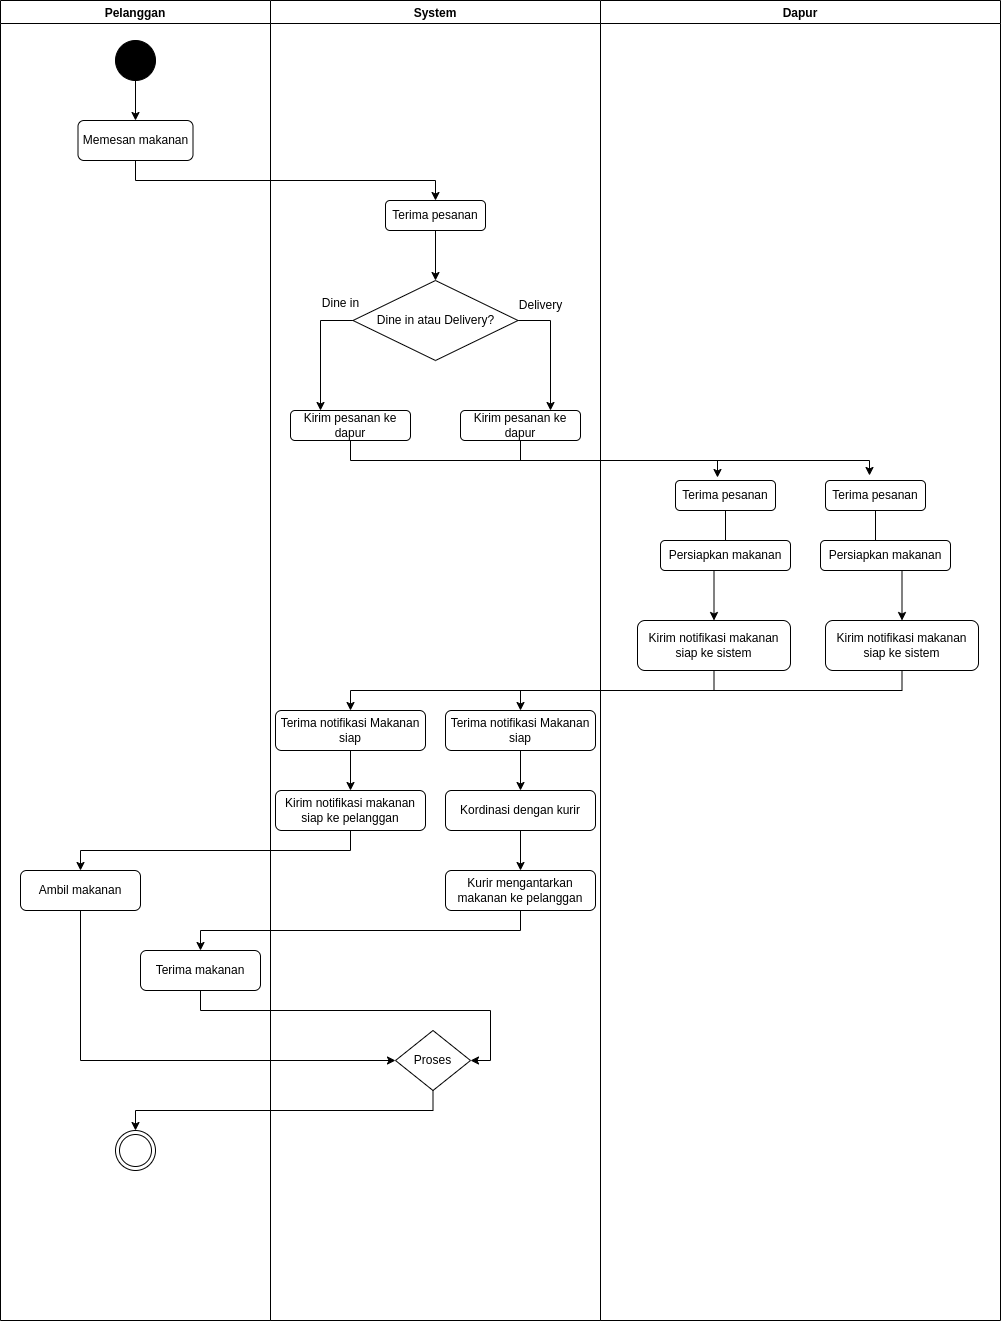

The diagram above was exported from draw.io. Its source (the exported page's mxGraphModel, read from the mxfile embedded in the PNG):
<mxGraphModel dx="880" dy="520" grid="1" gridSize="10" guides="1" tooltips="1" connect="1" arrows="1" fold="1" page="1" pageScale="1" pageWidth="827" pageHeight="1169" math="0" shadow="0">
  <root>
    <mxCell id="0" />
    <mxCell id="1" parent="0" />
    <mxCell id="ziLq3nehh7RJ9TwdJWyE-1" value="Pelanggan" style="swimlane;" vertex="1" parent="1">
      <mxGeometry x="80" y="40" width="270" height="1320" as="geometry" />
    </mxCell>
    <mxCell id="ziLq3nehh7RJ9TwdJWyE-25" value="" style="edgeStyle=orthogonalEdgeStyle;rounded=0;orthogonalLoop=1;jettySize=auto;html=1;" edge="1" parent="ziLq3nehh7RJ9TwdJWyE-1" source="ziLq3nehh7RJ9TwdJWyE-4" target="ziLq3nehh7RJ9TwdJWyE-5">
      <mxGeometry relative="1" as="geometry" />
    </mxCell>
    <mxCell id="ziLq3nehh7RJ9TwdJWyE-4" value="" style="ellipse;whiteSpace=wrap;html=1;aspect=fixed;fillColor=#000000;" vertex="1" parent="ziLq3nehh7RJ9TwdJWyE-1">
      <mxGeometry x="115" y="40" width="40" height="40" as="geometry" />
    </mxCell>
    <mxCell id="ziLq3nehh7RJ9TwdJWyE-5" value="Memesan makanan" style="rounded=1;whiteSpace=wrap;html=1;" vertex="1" parent="ziLq3nehh7RJ9TwdJWyE-1">
      <mxGeometry x="77.5" y="120" width="115" height="40" as="geometry" />
    </mxCell>
    <mxCell id="ziLq3nehh7RJ9TwdJWyE-21" value="Ambil makanan" style="rounded=1;whiteSpace=wrap;html=1;" vertex="1" parent="ziLq3nehh7RJ9TwdJWyE-1">
      <mxGeometry x="20" y="870" width="120" height="40" as="geometry" />
    </mxCell>
    <mxCell id="ziLq3nehh7RJ9TwdJWyE-22" value="Terima makanan" style="rounded=1;whiteSpace=wrap;html=1;" vertex="1" parent="ziLq3nehh7RJ9TwdJWyE-1">
      <mxGeometry x="140" y="950" width="120" height="40" as="geometry" />
    </mxCell>
    <mxCell id="ziLq3nehh7RJ9TwdJWyE-24" value="" style="ellipse;shape=doubleEllipse;whiteSpace=wrap;html=1;aspect=fixed;" vertex="1" parent="ziLq3nehh7RJ9TwdJWyE-1">
      <mxGeometry x="115" y="1130" width="40" height="40" as="geometry" />
    </mxCell>
    <mxCell id="ziLq3nehh7RJ9TwdJWyE-2" value="System" style="swimlane;" vertex="1" parent="1">
      <mxGeometry x="350" y="40" width="330" height="1320" as="geometry" />
    </mxCell>
    <mxCell id="ziLq3nehh7RJ9TwdJWyE-28" value="" style="edgeStyle=orthogonalEdgeStyle;rounded=0;orthogonalLoop=1;jettySize=auto;html=1;" edge="1" parent="ziLq3nehh7RJ9TwdJWyE-2" source="ziLq3nehh7RJ9TwdJWyE-6" target="ziLq3nehh7RJ9TwdJWyE-7">
      <mxGeometry relative="1" as="geometry" />
    </mxCell>
    <mxCell id="ziLq3nehh7RJ9TwdJWyE-6" value="Terima pesanan" style="rounded=1;whiteSpace=wrap;html=1;" vertex="1" parent="ziLq3nehh7RJ9TwdJWyE-2">
      <mxGeometry x="115" y="200" width="100" height="30" as="geometry" />
    </mxCell>
    <mxCell id="ziLq3nehh7RJ9TwdJWyE-29" style="edgeStyle=orthogonalEdgeStyle;rounded=0;orthogonalLoop=1;jettySize=auto;html=1;exitX=0;exitY=0.5;exitDx=0;exitDy=0;entryX=0.25;entryY=0;entryDx=0;entryDy=0;" edge="1" parent="ziLq3nehh7RJ9TwdJWyE-2" source="ziLq3nehh7RJ9TwdJWyE-7" target="ziLq3nehh7RJ9TwdJWyE-8">
      <mxGeometry relative="1" as="geometry" />
    </mxCell>
    <mxCell id="ziLq3nehh7RJ9TwdJWyE-30" style="edgeStyle=orthogonalEdgeStyle;rounded=0;orthogonalLoop=1;jettySize=auto;html=1;exitX=1;exitY=0.5;exitDx=0;exitDy=0;entryX=0.75;entryY=0;entryDx=0;entryDy=0;" edge="1" parent="ziLq3nehh7RJ9TwdJWyE-2" source="ziLq3nehh7RJ9TwdJWyE-7" target="ziLq3nehh7RJ9TwdJWyE-9">
      <mxGeometry relative="1" as="geometry" />
    </mxCell>
    <mxCell id="ziLq3nehh7RJ9TwdJWyE-7" value="Dine in atau Delivery?" style="rhombus;whiteSpace=wrap;html=1;" vertex="1" parent="ziLq3nehh7RJ9TwdJWyE-2">
      <mxGeometry x="82.5" y="280" width="165" height="80" as="geometry" />
    </mxCell>
    <mxCell id="ziLq3nehh7RJ9TwdJWyE-8" value="Kirim pesanan ke dapur" style="rounded=1;whiteSpace=wrap;html=1;" vertex="1" parent="ziLq3nehh7RJ9TwdJWyE-2">
      <mxGeometry x="20" y="410" width="120" height="30" as="geometry" />
    </mxCell>
    <mxCell id="ziLq3nehh7RJ9TwdJWyE-9" value="Kirim pesanan ke dapur" style="rounded=1;whiteSpace=wrap;html=1;" vertex="1" parent="ziLq3nehh7RJ9TwdJWyE-2">
      <mxGeometry x="190" y="410" width="120" height="30" as="geometry" />
    </mxCell>
    <mxCell id="ziLq3nehh7RJ9TwdJWyE-38" value="" style="edgeStyle=orthogonalEdgeStyle;rounded=0;orthogonalLoop=1;jettySize=auto;html=1;" edge="1" parent="ziLq3nehh7RJ9TwdJWyE-2" source="ziLq3nehh7RJ9TwdJWyE-16" target="ziLq3nehh7RJ9TwdJWyE-18">
      <mxGeometry relative="1" as="geometry" />
    </mxCell>
    <mxCell id="ziLq3nehh7RJ9TwdJWyE-16" value="Terima notifikasi Makanan siap" style="rounded=1;whiteSpace=wrap;html=1;" vertex="1" parent="ziLq3nehh7RJ9TwdJWyE-2">
      <mxGeometry x="5" y="710" width="150" height="40" as="geometry" />
    </mxCell>
    <mxCell id="ziLq3nehh7RJ9TwdJWyE-39" value="" style="edgeStyle=orthogonalEdgeStyle;rounded=0;orthogonalLoop=1;jettySize=auto;html=1;" edge="1" parent="ziLq3nehh7RJ9TwdJWyE-2" source="ziLq3nehh7RJ9TwdJWyE-17" target="ziLq3nehh7RJ9TwdJWyE-19">
      <mxGeometry relative="1" as="geometry" />
    </mxCell>
    <mxCell id="ziLq3nehh7RJ9TwdJWyE-17" value="Terima notifikasi Makanan siap" style="rounded=1;whiteSpace=wrap;html=1;" vertex="1" parent="ziLq3nehh7RJ9TwdJWyE-2">
      <mxGeometry x="175" y="710" width="150" height="40" as="geometry" />
    </mxCell>
    <mxCell id="ziLq3nehh7RJ9TwdJWyE-18" value="Kirim notifikasi makanan siap ke pelanggan&lt;span style=&quot;color: rgba(0, 0, 0, 0); font-family: monospace; font-size: 0px; text-align: start; text-wrap: nowrap;&quot;&gt;%3CmxGraphModel%3E%3Croot%3E%3CmxCell%20id%3D%220%22%2F%3E%3CmxCell%20id%3D%221%22%20parent%3D%220%22%2F%3E%3CmxCell%20id%3D%222%22%20value%3D%22Terima%20notifikasi%20Makanan%20siap%22%20style%3D%22rounded%3D1%3BwhiteSpace%3Dwrap%3Bhtml%3D1%3B%22%20vertex%3D%221%22%20parent%3D%221%22%3E%3CmxGeometry%20x%3D%22355%22%20y%3D%22750%22%20width%3D%22150%22%20height%3D%2240%22%20as%3D%22geometry%22%2F%3E%3C%2FmxCell%3E%3C%2Froot%3E%3C%2FmxGraphModel%3E&lt;/span&gt;" style="rounded=1;whiteSpace=wrap;html=1;" vertex="1" parent="ziLq3nehh7RJ9TwdJWyE-2">
      <mxGeometry x="5" y="790" width="150" height="40" as="geometry" />
    </mxCell>
    <mxCell id="ziLq3nehh7RJ9TwdJWyE-41" value="" style="edgeStyle=orthogonalEdgeStyle;rounded=0;orthogonalLoop=1;jettySize=auto;html=1;" edge="1" parent="ziLq3nehh7RJ9TwdJWyE-2" source="ziLq3nehh7RJ9TwdJWyE-19" target="ziLq3nehh7RJ9TwdJWyE-20">
      <mxGeometry relative="1" as="geometry" />
    </mxCell>
    <mxCell id="ziLq3nehh7RJ9TwdJWyE-19" value="Kordinasi dengan kurir" style="rounded=1;whiteSpace=wrap;html=1;" vertex="1" parent="ziLq3nehh7RJ9TwdJWyE-2">
      <mxGeometry x="175" y="790" width="150" height="40" as="geometry" />
    </mxCell>
    <mxCell id="ziLq3nehh7RJ9TwdJWyE-20" value="Kurir mengantarkan makanan ke pelanggan" style="rounded=1;whiteSpace=wrap;html=1;" vertex="1" parent="ziLq3nehh7RJ9TwdJWyE-2">
      <mxGeometry x="175" y="870" width="150" height="40" as="geometry" />
    </mxCell>
    <mxCell id="ziLq3nehh7RJ9TwdJWyE-23" value="Proses" style="rhombus;whiteSpace=wrap;html=1;" vertex="1" parent="ziLq3nehh7RJ9TwdJWyE-2">
      <mxGeometry x="125" y="1030" width="75" height="60" as="geometry" />
    </mxCell>
    <mxCell id="ziLq3nehh7RJ9TwdJWyE-47" value="Delivery" style="text;html=1;align=center;verticalAlign=middle;resizable=0;points=[];autosize=1;strokeColor=none;fillColor=none;" vertex="1" parent="ziLq3nehh7RJ9TwdJWyE-2">
      <mxGeometry x="235" y="290" width="70" height="30" as="geometry" />
    </mxCell>
    <mxCell id="ziLq3nehh7RJ9TwdJWyE-3" value="Dapur" style="swimlane;" vertex="1" parent="1">
      <mxGeometry x="680" y="40" width="400" height="1320" as="geometry" />
    </mxCell>
    <mxCell id="ziLq3nehh7RJ9TwdJWyE-33" value="" style="edgeStyle=orthogonalEdgeStyle;rounded=0;orthogonalLoop=1;jettySize=auto;html=1;" edge="1" parent="ziLq3nehh7RJ9TwdJWyE-3" source="ziLq3nehh7RJ9TwdJWyE-10" target="ziLq3nehh7RJ9TwdJWyE-14">
      <mxGeometry relative="1" as="geometry" />
    </mxCell>
    <mxCell id="ziLq3nehh7RJ9TwdJWyE-10" value="Terima pesanan" style="rounded=1;whiteSpace=wrap;html=1;" vertex="1" parent="ziLq3nehh7RJ9TwdJWyE-3">
      <mxGeometry x="75" y="480" width="100" height="30" as="geometry" />
    </mxCell>
    <mxCell id="ziLq3nehh7RJ9TwdJWyE-34" value="" style="edgeStyle=orthogonalEdgeStyle;rounded=0;orthogonalLoop=1;jettySize=auto;html=1;" edge="1" parent="ziLq3nehh7RJ9TwdJWyE-3" source="ziLq3nehh7RJ9TwdJWyE-11" target="ziLq3nehh7RJ9TwdJWyE-15">
      <mxGeometry relative="1" as="geometry" />
    </mxCell>
    <mxCell id="ziLq3nehh7RJ9TwdJWyE-11" value="Terima pesanan" style="rounded=1;whiteSpace=wrap;html=1;" vertex="1" parent="ziLq3nehh7RJ9TwdJWyE-3">
      <mxGeometry x="225" y="480" width="100" height="30" as="geometry" />
    </mxCell>
    <mxCell id="ziLq3nehh7RJ9TwdJWyE-12" value="Persiapkan makanan" style="rounded=1;whiteSpace=wrap;html=1;" vertex="1" parent="ziLq3nehh7RJ9TwdJWyE-3">
      <mxGeometry x="60" y="540" width="130" height="30" as="geometry" />
    </mxCell>
    <mxCell id="ziLq3nehh7RJ9TwdJWyE-13" value="Persiapkan makanan" style="rounded=1;whiteSpace=wrap;html=1;" vertex="1" parent="ziLq3nehh7RJ9TwdJWyE-3">
      <mxGeometry x="220" y="540" width="130" height="30" as="geometry" />
    </mxCell>
    <mxCell id="ziLq3nehh7RJ9TwdJWyE-14" value="Kirim notifikasi makanan siap ke sistem" style="rounded=1;whiteSpace=wrap;html=1;" vertex="1" parent="ziLq3nehh7RJ9TwdJWyE-3">
      <mxGeometry x="37" y="620" width="153" height="50" as="geometry" />
    </mxCell>
    <mxCell id="ziLq3nehh7RJ9TwdJWyE-15" value="Kirim notifikasi makanan siap ke sistem" style="rounded=1;whiteSpace=wrap;html=1;" vertex="1" parent="ziLq3nehh7RJ9TwdJWyE-3">
      <mxGeometry x="225" y="620" width="153" height="50" as="geometry" />
    </mxCell>
    <mxCell id="ziLq3nehh7RJ9TwdJWyE-27" style="edgeStyle=orthogonalEdgeStyle;rounded=0;orthogonalLoop=1;jettySize=auto;html=1;exitX=0.5;exitY=1;exitDx=0;exitDy=0;entryX=0.5;entryY=0;entryDx=0;entryDy=0;" edge="1" parent="1" source="ziLq3nehh7RJ9TwdJWyE-5" target="ziLq3nehh7RJ9TwdJWyE-6">
      <mxGeometry relative="1" as="geometry" />
    </mxCell>
    <mxCell id="ziLq3nehh7RJ9TwdJWyE-31" style="edgeStyle=orthogonalEdgeStyle;rounded=0;orthogonalLoop=1;jettySize=auto;html=1;exitX=0.5;exitY=1;exitDx=0;exitDy=0;entryX=0.44;entryY=-0.167;entryDx=0;entryDy=0;entryPerimeter=0;" edge="1" parent="1" source="ziLq3nehh7RJ9TwdJWyE-9" target="ziLq3nehh7RJ9TwdJWyE-11">
      <mxGeometry relative="1" as="geometry" />
    </mxCell>
    <mxCell id="ziLq3nehh7RJ9TwdJWyE-32" style="edgeStyle=orthogonalEdgeStyle;rounded=0;orthogonalLoop=1;jettySize=auto;html=1;exitX=0.5;exitY=1;exitDx=0;exitDy=0;entryX=0.42;entryY=-0.1;entryDx=0;entryDy=0;entryPerimeter=0;" edge="1" parent="1" source="ziLq3nehh7RJ9TwdJWyE-8" target="ziLq3nehh7RJ9TwdJWyE-10">
      <mxGeometry relative="1" as="geometry" />
    </mxCell>
    <mxCell id="ziLq3nehh7RJ9TwdJWyE-36" style="edgeStyle=orthogonalEdgeStyle;rounded=0;orthogonalLoop=1;jettySize=auto;html=1;exitX=0.5;exitY=1;exitDx=0;exitDy=0;entryX=0.5;entryY=0;entryDx=0;entryDy=0;" edge="1" parent="1" source="ziLq3nehh7RJ9TwdJWyE-14" target="ziLq3nehh7RJ9TwdJWyE-16">
      <mxGeometry relative="1" as="geometry" />
    </mxCell>
    <mxCell id="ziLq3nehh7RJ9TwdJWyE-37" style="edgeStyle=orthogonalEdgeStyle;rounded=0;orthogonalLoop=1;jettySize=auto;html=1;exitX=0.5;exitY=1;exitDx=0;exitDy=0;entryX=0.5;entryY=0;entryDx=0;entryDy=0;" edge="1" parent="1" source="ziLq3nehh7RJ9TwdJWyE-15" target="ziLq3nehh7RJ9TwdJWyE-17">
      <mxGeometry relative="1" as="geometry" />
    </mxCell>
    <mxCell id="ziLq3nehh7RJ9TwdJWyE-40" style="edgeStyle=orthogonalEdgeStyle;rounded=0;orthogonalLoop=1;jettySize=auto;html=1;exitX=0.5;exitY=1;exitDx=0;exitDy=0;entryX=0.5;entryY=0;entryDx=0;entryDy=0;" edge="1" parent="1" source="ziLq3nehh7RJ9TwdJWyE-18" target="ziLq3nehh7RJ9TwdJWyE-21">
      <mxGeometry relative="1" as="geometry" />
    </mxCell>
    <mxCell id="ziLq3nehh7RJ9TwdJWyE-42" style="edgeStyle=orthogonalEdgeStyle;rounded=0;orthogonalLoop=1;jettySize=auto;html=1;exitX=0.5;exitY=1;exitDx=0;exitDy=0;entryX=0.5;entryY=0;entryDx=0;entryDy=0;" edge="1" parent="1" source="ziLq3nehh7RJ9TwdJWyE-20" target="ziLq3nehh7RJ9TwdJWyE-22">
      <mxGeometry relative="1" as="geometry" />
    </mxCell>
    <mxCell id="ziLq3nehh7RJ9TwdJWyE-43" style="edgeStyle=orthogonalEdgeStyle;rounded=0;orthogonalLoop=1;jettySize=auto;html=1;exitX=0.5;exitY=1;exitDx=0;exitDy=0;entryX=0;entryY=0.5;entryDx=0;entryDy=0;" edge="1" parent="1" source="ziLq3nehh7RJ9TwdJWyE-21" target="ziLq3nehh7RJ9TwdJWyE-23">
      <mxGeometry relative="1" as="geometry" />
    </mxCell>
    <mxCell id="ziLq3nehh7RJ9TwdJWyE-44" style="edgeStyle=orthogonalEdgeStyle;rounded=0;orthogonalLoop=1;jettySize=auto;html=1;exitX=0.5;exitY=1;exitDx=0;exitDy=0;entryX=1;entryY=0.5;entryDx=0;entryDy=0;" edge="1" parent="1" source="ziLq3nehh7RJ9TwdJWyE-22" target="ziLq3nehh7RJ9TwdJWyE-23">
      <mxGeometry relative="1" as="geometry" />
    </mxCell>
    <mxCell id="ziLq3nehh7RJ9TwdJWyE-45" style="edgeStyle=orthogonalEdgeStyle;rounded=0;orthogonalLoop=1;jettySize=auto;html=1;exitX=0.5;exitY=1;exitDx=0;exitDy=0;entryX=0.5;entryY=0;entryDx=0;entryDy=0;" edge="1" parent="1" source="ziLq3nehh7RJ9TwdJWyE-23" target="ziLq3nehh7RJ9TwdJWyE-24">
      <mxGeometry relative="1" as="geometry" />
    </mxCell>
    <mxCell id="ziLq3nehh7RJ9TwdJWyE-46" value="Dine in" style="text;html=1;align=center;verticalAlign=middle;resizable=0;points=[];autosize=1;strokeColor=none;fillColor=none;" vertex="1" parent="1">
      <mxGeometry x="390" y="328" width="60" height="30" as="geometry" />
    </mxCell>
  </root>
</mxGraphModel>